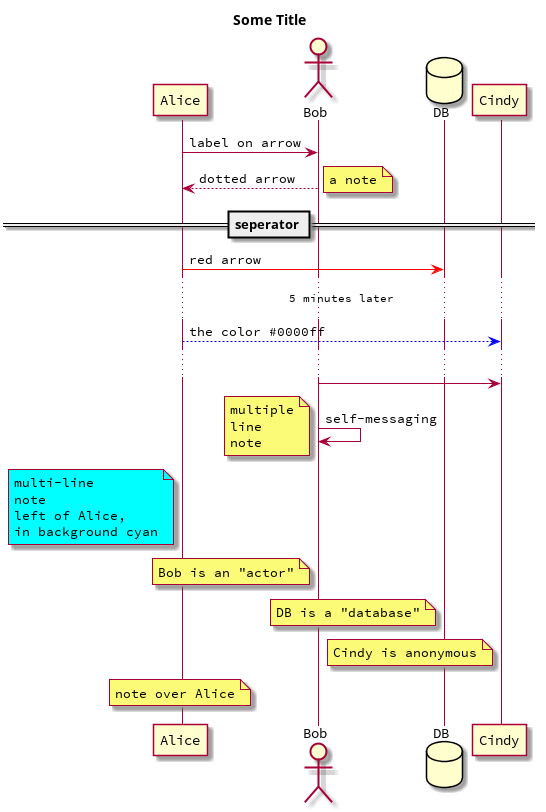

The diagram above was rendered by PlantUML. Its source (embedded in the PNG):
@startuml
title: Some Title
'this is a comment
participant Alice
actor Bob
database DB

Alice -> Bob : label on arrow
Alice <-- Bob : dotted arrow
note right: a note

== seperator ==
Alice -[#red]> DB : red arrow
...5 minutes later...
Alice -[#0000ff]-> Cindy : the color #0000ff
...
Bob -> Cindy
Bob -> Bob : self-messaging

note left
        multiple
        line
        note
end note

note left of Alice #cyan
        multi-line
        note
        left of Alice,
        in background cyan
end note

note left of Bob: Bob is an "actor"
note left of DB: DB is a "database"
note left of Cindy: Cindy is anonymous

note over Alice: note over Alice
@enduml